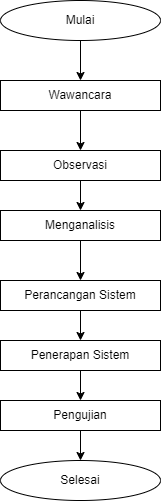

The diagram above was exported from draw.io. Its source (the exported page's mxGraphModel, read from the mxfile embedded in the PNG):
<mxGraphModel dx="880" dy="478" grid="1" gridSize="10" guides="1" tooltips="1" connect="1" arrows="1" fold="1" page="1" pageScale="1" pageWidth="850" pageHeight="1100" math="0" shadow="0">
  <root>
    <mxCell id="0" />
    <mxCell id="1" parent="0" />
    <mxCell id="LjbBWvcNHFA4QwDrDaJG-10" value="" style="edgeStyle=orthogonalEdgeStyle;rounded=0;orthogonalLoop=1;jettySize=auto;html=1;entryX=0.5;entryY=0;entryDx=0;entryDy=0;" edge="1" parent="1" source="LjbBWvcNHFA4QwDrDaJG-1" target="LjbBWvcNHFA4QwDrDaJG-3">
      <mxGeometry relative="1" as="geometry" />
    </mxCell>
    <mxCell id="LjbBWvcNHFA4QwDrDaJG-1" value="Mulai" style="ellipse;whiteSpace=wrap;html=1;" vertex="1" parent="1">
      <mxGeometry x="360" y="70" width="160" height="40" as="geometry" />
    </mxCell>
    <mxCell id="LjbBWvcNHFA4QwDrDaJG-13" value="" style="edgeStyle=orthogonalEdgeStyle;rounded=0;orthogonalLoop=1;jettySize=auto;html=1;entryX=0.5;entryY=0;entryDx=0;entryDy=0;" edge="1" parent="1" source="LjbBWvcNHFA4QwDrDaJG-3" target="LjbBWvcNHFA4QwDrDaJG-4">
      <mxGeometry relative="1" as="geometry" />
    </mxCell>
    <mxCell id="LjbBWvcNHFA4QwDrDaJG-3" value="Wawancara" style="rounded=0;whiteSpace=wrap;html=1;" vertex="1" parent="1">
      <mxGeometry x="360" y="150" width="160" height="30" as="geometry" />
    </mxCell>
    <mxCell id="LjbBWvcNHFA4QwDrDaJG-15" value="" style="edgeStyle=orthogonalEdgeStyle;rounded=0;orthogonalLoop=1;jettySize=auto;html=1;entryX=0.5;entryY=0;entryDx=0;entryDy=0;" edge="1" parent="1" source="LjbBWvcNHFA4QwDrDaJG-4" target="LjbBWvcNHFA4QwDrDaJG-5">
      <mxGeometry relative="1" as="geometry" />
    </mxCell>
    <mxCell id="LjbBWvcNHFA4QwDrDaJG-4" value="Observasi" style="rounded=0;whiteSpace=wrap;html=1;" vertex="1" parent="1">
      <mxGeometry x="360" y="220" width="160" height="30" as="geometry" />
    </mxCell>
    <mxCell id="LjbBWvcNHFA4QwDrDaJG-16" value="" style="edgeStyle=orthogonalEdgeStyle;rounded=0;orthogonalLoop=1;jettySize=auto;html=1;entryX=0.5;entryY=0;entryDx=0;entryDy=0;" edge="1" parent="1" source="LjbBWvcNHFA4QwDrDaJG-5" target="LjbBWvcNHFA4QwDrDaJG-6">
      <mxGeometry relative="1" as="geometry" />
    </mxCell>
    <mxCell id="LjbBWvcNHFA4QwDrDaJG-5" value="Menganalisis" style="rounded=0;whiteSpace=wrap;html=1;" vertex="1" parent="1">
      <mxGeometry x="360" y="280" width="160" height="30" as="geometry" />
    </mxCell>
    <mxCell id="LjbBWvcNHFA4QwDrDaJG-17" value="" style="edgeStyle=orthogonalEdgeStyle;rounded=0;orthogonalLoop=1;jettySize=auto;html=1;" edge="1" parent="1" source="LjbBWvcNHFA4QwDrDaJG-6" target="LjbBWvcNHFA4QwDrDaJG-7">
      <mxGeometry relative="1" as="geometry" />
    </mxCell>
    <mxCell id="LjbBWvcNHFA4QwDrDaJG-6" value="Perancangan Sistem" style="rounded=0;whiteSpace=wrap;html=1;" vertex="1" parent="1">
      <mxGeometry x="360" y="350" width="160" height="30" as="geometry" />
    </mxCell>
    <mxCell id="LjbBWvcNHFA4QwDrDaJG-18" value="" style="edgeStyle=orthogonalEdgeStyle;rounded=0;orthogonalLoop=1;jettySize=auto;html=1;" edge="1" parent="1" source="LjbBWvcNHFA4QwDrDaJG-7" target="LjbBWvcNHFA4QwDrDaJG-8">
      <mxGeometry relative="1" as="geometry" />
    </mxCell>
    <mxCell id="LjbBWvcNHFA4QwDrDaJG-7" value="Penerapan Sistem" style="rounded=0;whiteSpace=wrap;html=1;" vertex="1" parent="1">
      <mxGeometry x="360" y="410" width="160" height="30" as="geometry" />
    </mxCell>
    <mxCell id="LjbBWvcNHFA4QwDrDaJG-19" value="" style="edgeStyle=orthogonalEdgeStyle;rounded=0;orthogonalLoop=1;jettySize=auto;html=1;" edge="1" parent="1" source="LjbBWvcNHFA4QwDrDaJG-8" target="LjbBWvcNHFA4QwDrDaJG-9">
      <mxGeometry relative="1" as="geometry" />
    </mxCell>
    <mxCell id="LjbBWvcNHFA4QwDrDaJG-8" value="Pengujian" style="rounded=0;whiteSpace=wrap;html=1;" vertex="1" parent="1">
      <mxGeometry x="360" y="470" width="160" height="30" as="geometry" />
    </mxCell>
    <mxCell id="LjbBWvcNHFA4QwDrDaJG-9" value="Selesai" style="ellipse;whiteSpace=wrap;html=1;" vertex="1" parent="1">
      <mxGeometry x="360" y="530" width="160" height="40" as="geometry" />
    </mxCell>
  </root>
</mxGraphModel>